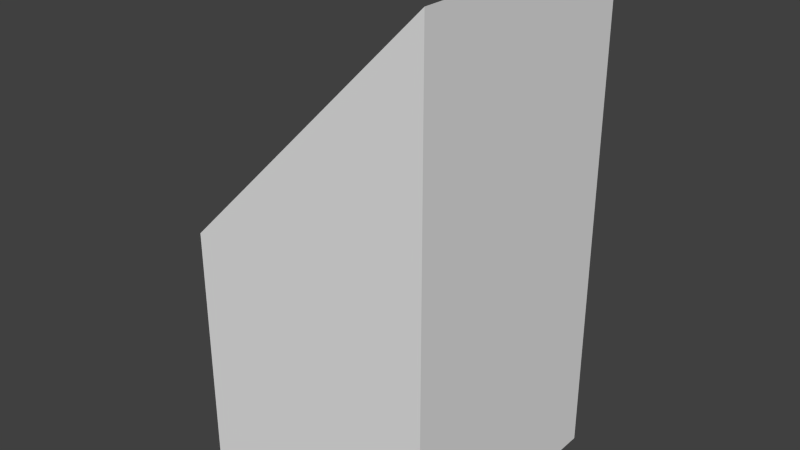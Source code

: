 # Source: rampOneTwoTopR.blend  (saved by Blender 2.67.0; exported with 4.5.12 LTS)
import bpy
from mathutils import Matrix  # noqa: F401  (used for matrix-valued properties, if any)

bpy.ops.wm.read_factory_settings(use_empty=True)
scene = bpy.context.scene
scene.name = 'Scene'

# ---- collections
col_collection_1 = bpy.data.collections.new('Collection 1'); scene.collection.children.link(col_collection_1)

# ---- materials (node trees are filled in below, after node groups)
mat_material = bpy.data.materials.new('Material')
mat_material.alpha_threshold = 0.0
mat_material.use_transparent_shadow = False
mat_material.roughness = 0.5
mat_material.line_color = (0.0, 0.0, 0.0, 1.0)

# ---- material node trees

# ---- world
world_world = bpy.data.worlds.new('World'); scene.world = world_world
world_world.color = (0.05088, 0.05088, 0.05088)
world_world.use_sun_shadow = False
world_world.sun_shadow_jitter_overblur = 0.0
world_world.cycles.sampling_method = 'MANUAL'
world_world.cycles.sample_map_resolution = 256

# ---- meshes
me_ramponetwotopr = bpy.data.meshes.new('rampOneTwoTopR')
me_ramponetwotopr.from_pydata([(-0.5, -0.5, -1.0), (-0.5, 0.5, -1.0), (0.5, 0.5, -1.0), (0.5, -0.5, -1.0), (-0.5, 0.5, -4.172e-07), (0.5, 0.5, 1.0), (0.5, -0.5, 1.0), (-0.5, -0.5, 3.874e-07)], [], [(0, 1, 2, 3), (5, 6, 3, 2), (7, 0, 3, 6), (4, 5, 2, 1), (7, 6, 5, 4), (0, 7, 4, 1)])
me_ramponetwotopr.materials.append(mat_material)
me_ramponetwotopr.use_remesh_preserve_volume = False
me_ramponetwotopr.use_remesh_preserve_attributes = False
me_ramponetwotopr.use_mirror_vertex_groups = False
me_ramponetwotopr.update()

# ---- objects
ob_ramponetwotopr = bpy.data.objects.new('rampOneTwoTopR', me_ramponetwotopr)

# ---- transforms, parenting, visibility, modifiers, constraints
ob_ramponetwotopr.location = (0.0, 0.0, 0.0)
ob_ramponetwotopr.lock_rotations_4d = False
ob_ramponetwotopr.empty_display_type = 'ARROWS'
ob_ramponetwotopr.lineart.crease_threshold = 0.0

# ---- collection membership
col_collection_1.objects.link(ob_ramponetwotopr)

# ---- scene / render settings (as saved in the file)
scene.frame_start = 1; scene.frame_end = 250; scene.frame_set(1)
scene.render.engine = 'BLENDER_EEVEE_NEXT'
scene.render.image_settings.color_mode = 'RGB'
scene.render.image_settings.compression = 90
scene.render.resolution_percentage = 50
scene.render.dither_intensity = 0.0
scene.cycles.use_denoising = False
scene.cycles.samples = 10
scene.cycles.sampling_pattern = 'TABULATED_SOBOL'
scene.cycles.light_sampling_threshold = 0.0
scene.cycles.use_adaptive_sampling = False
scene.cycles.use_light_tree = False
scene.cycles.blur_glossy = 0.0
scene.cycles.volume_bounces = 1
scene.cycles.pixel_filter_type = 'GAUSSIAN'
scene.cycles.sample_clamp_indirect = 0.0
scene.view_settings.view_transform = 'Standard'
bpy.context.view_layer.update()

# ---- added for rendering (the .blend has no active camera and no usable light): camera, sun
cam_auto = bpy.data.cameras.new('AutoCamera')
cam_auto.lens = 50.0
cam_auto.sensor_width = 36.0
cam_auto.clip_end = 1000.0
ob_auto_camera = bpy.data.objects.new('AutoCamera', cam_auto)
scene.collection.objects.link(ob_auto_camera)
ob_auto_camera.location = (2.26633, -2.71959, 1.81306)
ob_auto_camera.rotation_euler = (1.09748, -7.21219e-08, 0.694738)
scene.camera = ob_auto_camera
light_auto_sun = bpy.data.lights.new('AutoSun', 'SUN')
light_auto_sun.energy = 3.0
light_auto_sun.angle = 0.0523599
ob_auto_sun = bpy.data.objects.new('AutoSun', light_auto_sun)
scene.collection.objects.link(ob_auto_sun)
ob_auto_sun.rotation_euler = (0.872665, 0.174533, 0.523599)
bpy.context.view_layer.update()
